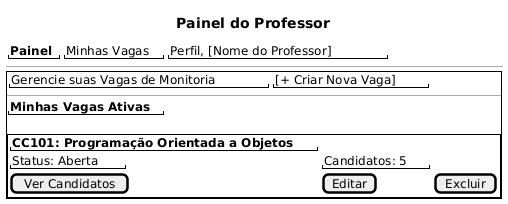

The diagram above was rendered by PlantUML. Its source (embedded in the PNG):
@startsalt
{
  title "Painel do Professor"
  {
    "<b>Painel</b>" | "Minhas Vagas" | "Perfil, [Nome do Professor]"
  }
  ---
  {+
    {
      "Gerencie suas Vagas de Monitoria" | "[+ Criar Nova Vaga]"
    }
    --
    "<b>Minhas Vagas Ativas</b>"
    .
    {#
      {|
        "<b>CC101: Programação Orientada a Objetos</b>"
        "Status: Aberta" | "Candidatos: 5" 
        [Ver Candidatos] | [Editar] | [Excluir]
      |}
    }
  }
}
@endsalt